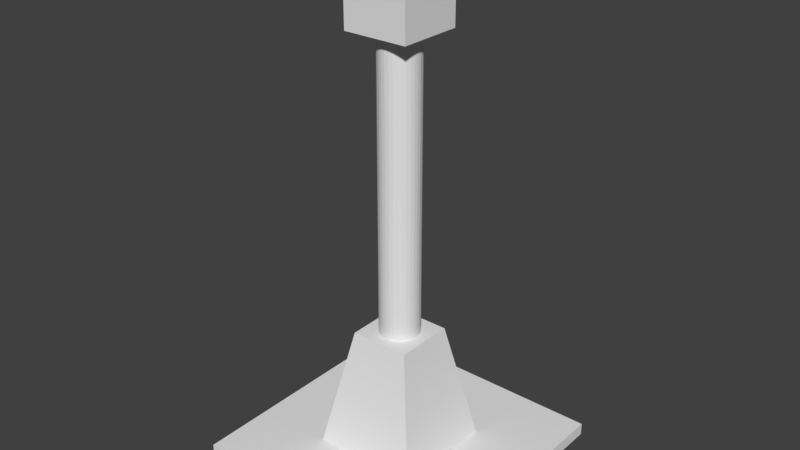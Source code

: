 # Source: poste_luz3.blend  (saved by Blender 2.79.0; exported with 4.5.12 LTS)
import bpy
from mathutils import Matrix  # noqa: F401  (used for matrix-valued properties, if any)

bpy.ops.wm.read_factory_settings(use_empty=True)
scene = bpy.context.scene
scene.name = 'Scene'

# ---- collections
col_collection_1 = bpy.data.collections.new('Collection 1'); scene.collection.children.link(col_collection_1)

# ---- materials (node trees are filled in below, after node groups)
mat_material = bpy.data.materials.new('Material')
mat_material.alpha_threshold = 0.0
mat_material.use_transparent_shadow = False
mat_material.roughness = 0.5
mat_material.line_color = (0.0, 0.0, 0.0, 1.0)

# ---- material node trees

# ---- world
world_world = bpy.data.worlds.new('World'); scene.world = world_world
world_world.color = (0.05088, 0.05088, 0.05088)
world_world.use_sun_shadow = False
world_world.sun_shadow_jitter_overblur = 0.0
world_world.cycles.sampling_method = 'MANUAL'

# ---- meshes
me_cube = bpy.data.meshes.new('Cube')
me_cube.from_pydata([(5.194, 5.214, 0.09544), (5.194, -5.186, 0.09544), (-5.206, -5.186, 0.09544), (-5.206, 5.214, 0.09544), (5.194, 5.214, 0.5954), (5.194, -5.186, 0.5954), (-5.206, -5.186, 0.5954), (-5.206, 5.214, 0.5954), (-2.142, 2.133, 0.5688), (-1.182, 1.173, 5.5), (-2.142, -2.187, 0.5688), (-1.182, -1.227, 5.5), (2.178, 2.133, 0.5688), (1.218, 1.173, 5.5), (2.178, -2.187, 0.5688), (1.218, -1.227, 5.5), (0.003512, 0.7951, 5.493), (0.003512, 0.7951, 17.2), (0.1596, 0.7797, 5.493), (0.1596, 0.7797, 17.2), (0.3097, 0.7342, 5.493), (0.3097, 0.7342, 17.2), (0.448, 0.6602, 5.493), (0.448, 0.6602, 17.2), (0.5692, 0.5608, 5.493), (0.5692, 0.5608, 17.2), (0.6687, 0.4395, 5.493), (0.6687, 0.4395, 17.2), (0.7426, 0.3012, 5.493), (0.7426, 0.3012, 17.2), (0.7881, 0.1511, 5.493), (0.7881, 0.1511, 17.2), (0.8035, -0.004931, 5.493), (0.8035, -0.004931, 17.2), (0.7881, -0.161, 5.493), (0.7881, -0.161, 17.2), (0.7426, -0.3111, 5.493), (0.7426, -0.3111, 17.2), (0.6687, -0.4494, 5.493), (0.6687, -0.4494, 17.2), (0.5692, -0.5706, 5.493), (0.5692, -0.5706, 17.2), (0.448, -0.6701, 5.493), (0.448, -0.6701, 17.2), (0.3097, -0.744, 5.493), (0.3097, -0.744, 17.2), (0.1596, -0.7896, 5.493), (0.1596, -0.7896, 17.2), (0.003512, -0.8049, 5.493), (0.003512, -0.8049, 17.2), (-0.1526, -0.7896, 5.493), (-0.1526, -0.7896, 17.2), (-0.3026, -0.744, 5.493), (-0.3026, -0.744, 17.2), (-0.4409, -0.6701, 5.493), (-0.4409, -0.6701, 17.2), (-0.5622, -0.5706, 5.493), (-0.5622, -0.5706, 17.2), (-0.6617, -0.4494, 5.493), (-0.6617, -0.4494, 17.2), (-0.7356, -0.3111, 5.493), (-0.7356, -0.3111, 17.2), (-0.7811, -0.161, 5.493), (-0.7811, -0.161, 17.2), (-0.7965, -0.00493, 5.493), (-0.7965, -0.00493, 17.2), (-0.7811, 0.1511, 5.493), (-0.7811, 0.1511, 17.2), (-0.7356, 0.3012, 5.493), (-0.7356, 0.3012, 17.2), (-0.6617, 0.4395, 5.493), (-0.6617, 0.4395, 17.2), (-0.5622, 0.5608, 5.493), (-0.5622, 0.5608, 17.2), (-0.4409, 0.6602, 5.493), (-0.4409, 0.6602, 17.2), (-0.3026, 0.7342, 5.493), (-0.3026, 0.7342, 17.2), (-0.1526, 0.7797, 5.493), (-0.1526, 0.7797, 17.2), (-1.3, -1.3, 17.2), (-1.3, -1.3, 19.8), (-1.3, 1.3, 17.2), (-1.3, 1.3, 19.8), (1.3, -1.3, 17.2), (1.3, -1.3, 19.8), (1.3, 1.3, 17.2), (1.3, 1.3, 19.8)], [], [(0, 1, 2, 3), (4, 7, 6, 5), (0, 4, 5, 1), (1, 5, 6, 2), (2, 6, 7, 3), (4, 0, 3, 7), (8, 12, 14, 10), (13, 9, 11, 15), (11, 10, 14, 15), (9, 8, 10, 11), (13, 12, 8, 9), (15, 14, 12, 13), (16, 17, 19, 18), (18, 19, 21, 20), (20, 21, 23, 22), (22, 23, 25, 24), (24, 25, 27, 26), (26, 27, 29, 28), (28, 29, 31, 30), (30, 31, 33, 32), (32, 33, 35, 34), (34, 35, 37, 36), (36, 37, 39, 38), (38, 39, 41, 40), (40, 41, 43, 42), (42, 43, 45, 44), (44, 45, 47, 46), (46, 47, 49, 48), (48, 49, 51, 50), (50, 51, 53, 52), (52, 53, 55, 54), (54, 55, 57, 56), (56, 57, 59, 58), (58, 59, 61, 60), (60, 61, 63, 62), (62, 63, 65, 64), (64, 65, 67, 66), (66, 67, 69, 68), (68, 69, 71, 70), (70, 71, 73, 72), (72, 73, 75, 74), (74, 75, 77, 76), (19, 17, 79, 77, 75, 73, 71, 69, 67, 65, 63, 61, 59, 57, 55, 53, 51, 49, 47, 45, 43, 41, 39, 37, 35, 33, 31, 29, 27, 25, 23, 21), (76, 77, 79, 78), (78, 79, 17, 16), (16, 18, 20, 22, 24, 26, 28, 30, 32, 34, 36, 38, 40, 42, 44, 46, 48, 50, 52, 54, 56, 58, 60, 62, 64, 66, 68, 70, 72, 74, 76, 78), (80, 81, 83, 82), (82, 83, 87, 86), (86, 87, 85, 84), (84, 85, 81, 80), (82, 86, 84, 80), (87, 83, 81, 85)])
_uv = me_cube.uv_layers.new(name='UVMap')
_uv.uv.foreach_set('vector', [-0.9955, -0.9955, 1.996, -0.9955, 1.996, 1.996, -0.9955, 1.996, -0.9955, -0.9955, 1.996, -0.9955, 1.996, 1.996, -0.9955, 1.996, -0.9955, -0.9955, 1.996, -0.9955, 1.996, 1.996, -0.9955, 1.996, -0.9955, -0.9955, 1.996, -0.9955, 1.996, 1.996, -0.9955, 1.996, -0.9955, -0.9955, 1.996, -0.9955, 1.996, 1.996, -0.9955, 1.996, -0.9955, -0.9955, 1.996, -0.9955, 1.996, 1.996, -0.9955, 1.996, -0.9955, -0.9955, 1.996, -0.9955, 1.996, 1.996, -0.9955, 1.996, 0.0, 0.0, 1.0, 0.0, 1.0, 1.0, 0.0, 1.0, 0.0, 0.0, 1.0, 0.0, 1.0, 1.0, 0.0, 1.0, 0.0, 0.0, 1.0, 0.0, 1.0, 1.0, 0.0, 1.0, 0.0, 0.0, 1.0, 0.0, 1.0, 1.0, 0.0, 1.0, 0.0, 0.0, 1.0, 0.0, 1.0, 1.0, 0.0, 1.0, 0.0, 0.0, 1.0, 0.0, 1.0, 1.0, 0.0, 1.0, 0.0, 0.0, 1.0, 0.0, 1.0, 1.0, 0.0, 1.0, 0.0, 0.0, 1.0, 0.0, 1.0, 1.0, 0.0, 1.0, 0.0, 0.0, 1.0, 0.0, 1.0, 1.0, 0.0, 1.0, 0.0, 0.0, 1.0, 0.0, 1.0, 1.0, 0.0, 1.0, 0.0, 0.0, 1.0, 0.0, 1.0, 1.0, 0.0, 1.0, 0.0, 0.0, 1.0, 0.0, 1.0, 1.0, 0.0, 1.0, 0.0, 0.0, 1.0, 0.0, 1.0, 1.0, 0.0, 1.0, 0.0, 0.0, 1.0, 0.0, 1.0, 1.0, 0.0, 1.0, 0.0, 0.0, 1.0, 0.0, 1.0, 1.0, 0.0, 1.0, 0.0, 0.0, 1.0, 0.0, 1.0, 1.0, 0.0, 1.0, 0.0, 0.0, 1.0, 0.0, 1.0, 1.0, 0.0, 1.0, 0.0, 0.0, 1.0, 0.0, 1.0, 1.0, 0.0, 1.0, 0.0, 0.0, 1.0, 0.0, 1.0, 1.0, 0.0, 1.0, 0.0, 0.0, 1.0, 0.0, 1.0, 1.0, 0.0, 1.0, 0.0, 0.0, 1.0, 0.0, 1.0, 1.0, 0.0, 1.0, 0.0, 0.0, 1.0, 0.0, 1.0, 1.0, 0.0, 1.0, 0.0, 0.0, 1.0, 0.0, 1.0, 1.0, 0.0, 1.0, 0.0, 0.0, 1.0, 0.0, 1.0, 1.0, 0.0, 1.0, 0.0, 0.0, 1.0, 0.0, 1.0, 1.0, 0.0, 1.0, 0.0, 0.0, 1.0, 0.0, 1.0, 1.0, 0.0, 1.0, 0.0, 0.0, 1.0, 0.0, 1.0, 1.0, 0.0, 1.0, 0.0, 0.0, 1.0, 0.0, 1.0, 1.0, 0.0, 1.0, 0.0, 0.0, 1.0, 0.0, 1.0, 1.0, 0.0, 1.0, 0.0, 0.0, 1.0, 0.0, 1.0, 1.0, 0.0, 1.0, 0.0, 0.0, 1.0, 0.0, 1.0, 1.0, 0.0, 1.0, 0.0, 0.0, 1.0, 0.0, 1.0, 1.0, 0.0, 1.0, 0.0, 0.0, 1.0, 0.0, 1.0, 1.0, 0.0, 1.0, 0.0, 0.0, 1.0, 0.0, 1.0, 1.0, 0.0, 1.0, 0.0, 0.0, 1.0, 0.0, 1.0, 1.0, 0.0, 1.0, 0.5, 1.0, 0.5975, 0.9904, 0.6913, 0.9619, 0.7778, 0.9157, 0.8536, 0.8536, 0.9157, 0.7778, 0.9619, 0.6913, 0.9904, 0.5975, 1.0, 0.5, 0.9904, 0.4025, 0.9619, 0.3087, 0.9157, 0.2222, 0.8536, 0.1464, 0.7778, 0.08427, 0.6913, 0.03806, 0.5975, 0.009607, 0.5, 0.0, 0.4025, 0.009607, 0.3087, 0.03806, 0.2222, 0.08427, 0.1464, 0.1464, 0.08426, 0.2222, 0.03806, 0.3087, 0.009607, 0.4025, 0.0, 0.5, 0.009607, 0.5975, 0.03806, 0.6913, 0.08427, 0.7778, 0.1464, 0.8536, 0.2222, 0.9157, 0.3087, 0.9619, 0.4025, 0.9904, 0.0, 0.0, 1.0, 0.0, 1.0, 1.0, 0.0, 1.0, 0.0, 0.0, 1.0, 0.0, 1.0, 1.0, 0.0, 1.0, 0.5, 1.0, 0.5975, 0.9904, 0.6913, 0.9619, 0.7778, 0.9157, 0.8536, 0.8536, 0.9157, 0.7778, 0.9619, 0.6913, 0.9904, 0.5975, 1.0, 0.5, 0.9904, 0.4025, 0.9619, 0.3087, 0.9157, 0.2222, 0.8536, 0.1464, 0.7778, 0.08427, 0.6913, 0.03806, 0.5975, 0.009607, 0.5, 0.0, 0.4025, 0.009607, 0.3087, 0.03806, 0.2222, 0.08427, 0.1464, 0.1464, 0.08426, 0.2222, 0.03806, 0.3087, 0.009607, 0.4025, 0.0, 0.5, 0.009607, 0.5975, 0.03806, 0.6913, 0.08427, 0.7778, 0.1464, 0.8536, 0.2222, 0.9157, 0.3087, 0.9619, 0.4025, 0.9904, 0.9213, 0.08186, 0.9213, 0.9203, 0.0751, 0.0919, 0.9246, 0.9153, 0.9246, 0.9153, 0.0751, 0.0919, 0.0751, 0.9254, 0.07176, 0.9203, 0.07176, 0.9203, 0.0751, 0.9254, 0.9146, 0.07684, 0.07176, 0.07181, 0.07176, 0.07181, 0.9146, 0.07684, 0.9213, 0.9203, 0.9213, 0.08186, 0.9246, 0.9153, 0.07176, 0.9203, 0.07176, 0.07181, 0.9213, 0.08186, 0.0751, 0.9254, 0.0751, 0.0919, 0.9213, 0.9203, 0.9146, 0.07684])
me_cube.materials.append(mat_material)
me_cube.use_remesh_preserve_volume = False
me_cube.use_remesh_preserve_attributes = False
me_cube.use_mirror_vertex_groups = False
me_cube.update()

# ---- objects
ob_cube = bpy.data.objects.new('Cube', me_cube)

# ---- transforms, parenting, visibility, modifiers, constraints
ob_cube.location = (0.01784, 0.1105, -0.02829)
ob_cube.scale = (0.7693, 0.7693, 0.7693)
ob_cube.lock_rotations_4d = False
ob_cube.empty_display_type = 'ARROWS'
ob_cube.lineart.crease_threshold = 0.0

# ---- collection membership
col_collection_1.objects.link(ob_cube)

# ---- scene / render settings (as saved in the file)
scene.frame_start = 1; scene.frame_end = 250; scene.frame_set(1)
scene.render.engine = 'BLENDER_EEVEE_NEXT'
scene.render.resolution_percentage = 50
scene.render.dither_intensity = 0.0
scene.cycles.use_denoising = False
scene.cycles.samples = 128
scene.cycles.sampling_pattern = 'TABULATED_SOBOL'
scene.cycles.use_adaptive_sampling = False
scene.cycles.use_light_tree = False
scene.cycles.blur_glossy = 0.0
scene.cycles.sample_clamp_indirect = 0.0
scene.view_settings.view_transform = 'Standard'
bpy.context.view_layer.update()

# ---- added for rendering (the .blend has no active camera and no usable light): camera, sun
cam_auto = bpy.data.cameras.new('AutoCamera')
cam_auto.lens = 50.0
cam_auto.sensor_width = 36.0
cam_auto.clip_end = 1000.0
ob_auto_camera = bpy.data.objects.new('AutoCamera', cam_auto)
scene.collection.objects.link(ob_auto_camera)
ob_auto_camera.location = (17.5124, -20.8775, 21.6221)
ob_auto_camera.rotation_euler = (1.09748, -7.21219e-08, 0.694738)
scene.camera = ob_auto_camera
light_auto_sun = bpy.data.lights.new('AutoSun', 'SUN')
light_auto_sun.energy = 3.0
light_auto_sun.angle = 0.0523599
ob_auto_sun = bpy.data.objects.new('AutoSun', light_auto_sun)
scene.collection.objects.link(ob_auto_sun)
ob_auto_sun.rotation_euler = (0.872665, 0.174533, 0.523599)
bpy.context.view_layer.update()
